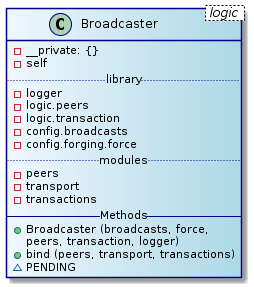

The diagram above was rendered by PlantUML. Its source (embedded in the PNG):
@startuml
skinparam class {
	BackgroundColor AliceBlue|LightBlue
	ArrowColor Black
	BorderColor DarkBlue
}
class Broadcaster < logic > {
  - __private: {}
  - self
  .. library ..
  - logger
  - logic.peers
  - logic.transaction
  - config.broadcasts
  - config.forging.force
  .. modules ..
  - peers
  - transport
  - transactions
  -- Methods --
  + Broadcaster (broadcasts, force,
  peers, transaction, logger)
  + bind (peers, transport, transactions)
  ~ PENDING

}
@endtuml